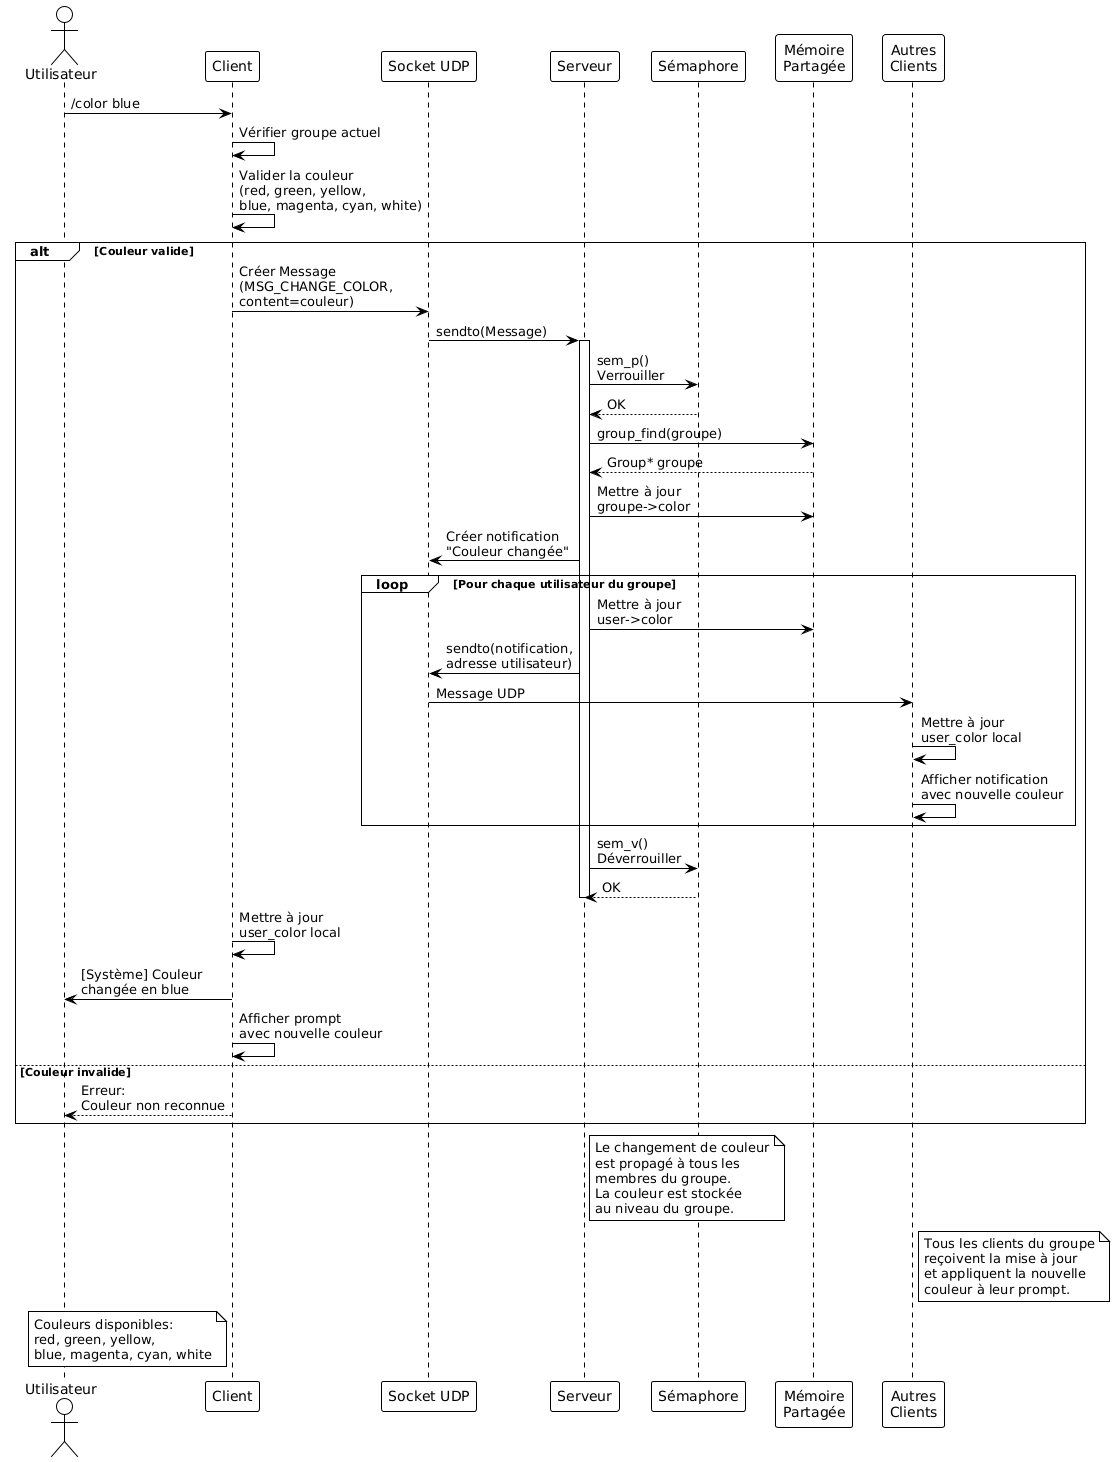

The diagram above was rendered by PlantUML. Its source (embedded in the PNG):
@startuml
!theme plain

actor "Utilisateur" as User
participant "Client" as Client
participant "Socket UDP" as Socket
participant "Serveur" as Server
participant "Sémaphore" as Sem
participant "Mémoire\nPartagée" as SHM
participant "Autres\nClients" as Others

User -> Client: /color blue

Client -> Client: Vérifier groupe actuel

Client -> Client: Valider la couleur\n(red, green, yellow,\nblue, magenta, cyan, white)

alt Couleur valide

    Client -> Socket: Créer Message\n(MSG_CHANGE_COLOR,\ncontent=couleur)

    Socket -> Server: sendto(Message)

    activate Server

    Server -> Sem: sem_p()\nVerrouiller

    Sem --> Server: OK

    Server -> SHM: group_find(groupe)

    SHM --> Server: Group* groupe

    Server -> SHM: Mettre à jour\ngroupe->color

    Server -> Socket: Créer notification\n"Couleur changée"

    loop Pour chaque utilisateur du groupe
        Server -> SHM: Mettre à jour\nuser->color

        Server -> Socket: sendto(notification,\nadresse utilisateur)

        Socket -> Others: Message UDP

        Others -> Others: Mettre à jour\nuser_color local

        Others -> Others: Afficher notification\navec nouvelle couleur
    end

    Server -> Sem: sem_v()\nDéverrouiller

    Sem --> Server: OK

    deactivate Server

    Client -> Client: Mettre à jour\nuser_color local

    Client -> User: [Système] Couleur\nchangée en blue

    Client -> Client: Afficher prompt\navec nouvelle couleur

else Couleur invalide
    Client --> User: Erreur:\nCouleur non reconnue
end

note right of Server
  Le changement de couleur
  est propagé à tous les
  membres du groupe.
  La couleur est stockée
  au niveau du groupe.
end note

note right of Others
  Tous les clients du groupe
  reçoivent la mise à jour
  et appliquent la nouvelle
  couleur à leur prompt.
end note

note left of Client
  Couleurs disponibles:
  red, green, yellow,
  blue, magenta, cyan, white
end note
@enduml